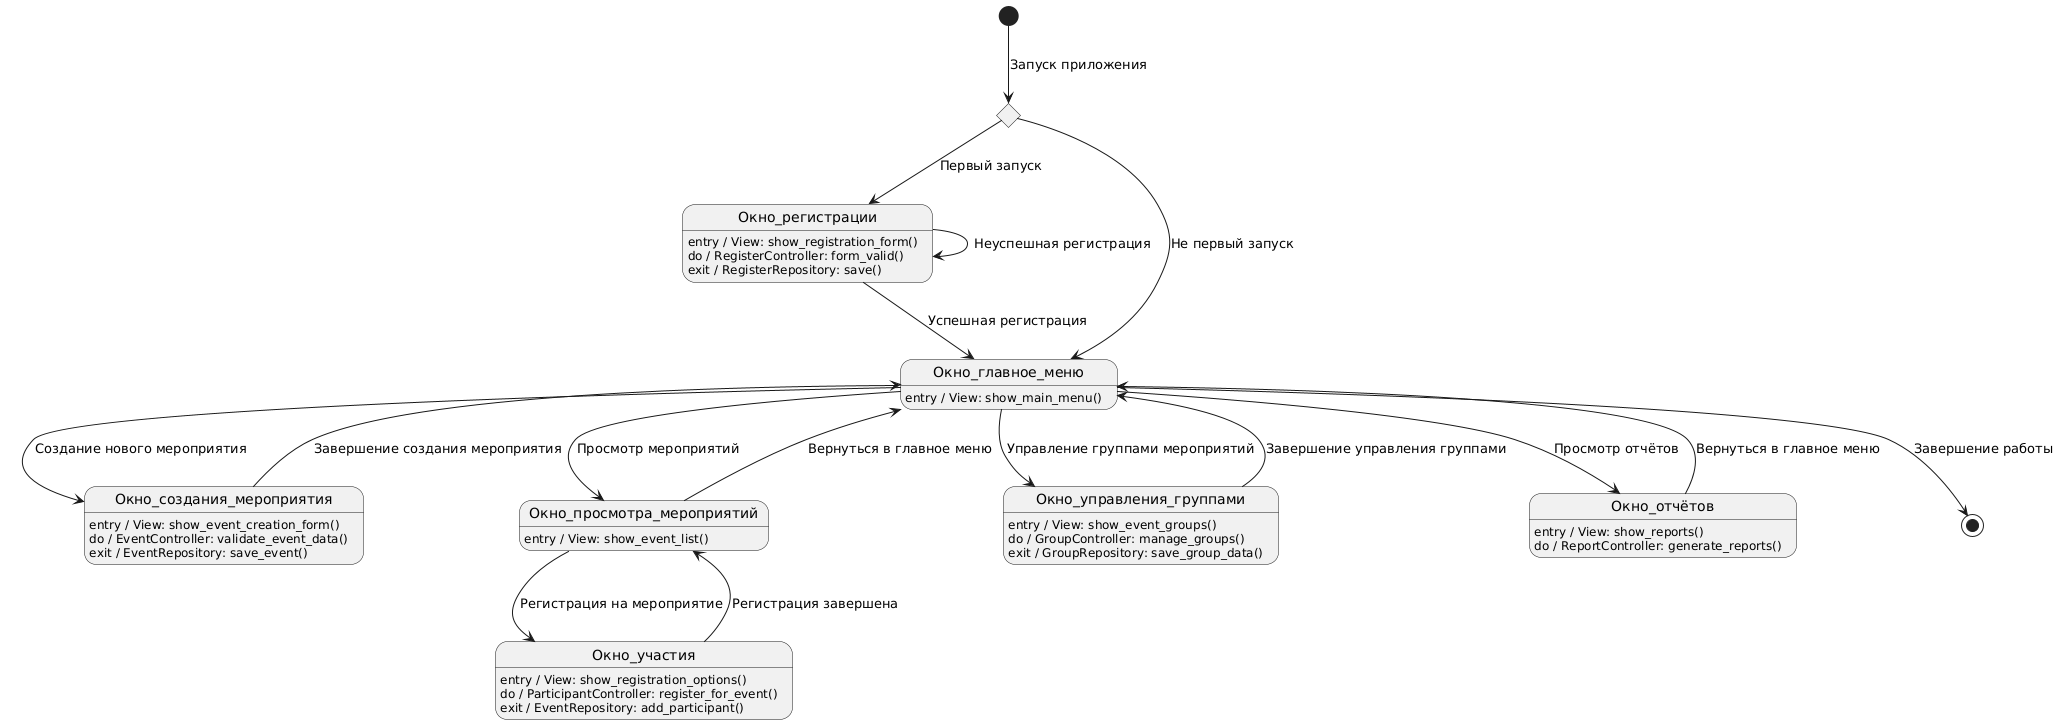

The diagram above was rendered by PlantUML. Its source (embedded in the PNG):
@startuml
state Проверка_первого_запуска <<choice>>

[*] --> Проверка_первого_запуска : Запуск приложения

Проверка_первого_запуска --> Окно_регистрации : Первый запуск
Проверка_первого_запуска --> Окно_главное_меню : Не первый запуск

state Окно_регистрации {
    Окно_регистрации : entry / View: show_registration_form()
    Окно_регистрации : do / RegisterController: form_valid()
    Окно_регистрации : exit / RegisterRepository: save()
}
state Окно_главное_меню {
    Окно_главное_меню : entry / View: show_main_menu()
}

Окно_регистрации --> Окно_главное_меню : Успешная регистрация
Окно_регистрации --> Окно_регистрации : Неуспешная регистрация

state Окно_создания_мероприятия {
    Окно_создания_мероприятия : entry / View: show_event_creation_form()
    Окно_создания_мероприятия : do / EventController: validate_event_data()
    Окно_создания_мероприятия : exit / EventRepository: save_event()
}

Окно_главное_меню --> Окно_создания_мероприятия : Создание нового мероприятия
Окно_создания_мероприятия --> Окно_главное_меню : Завершение создания мероприятия

state Окно_просмотра_мероприятий {
    Окно_просмотра_мероприятий : entry / View: show_event_list()
}

Окно_просмотра_мероприятий --> Окно_участия : Регистрация на мероприятие
Окно_главное_меню --> Окно_просмотра_мероприятий : Просмотр мероприятий
Окно_просмотра_мероприятий --> Окно_главное_меню : Вернуться в главное меню

state Окно_участия {
    Окно_участия : entry / View: show_registration_options()
    Окно_участия : do / ParticipantController: register_for_event()
    Окно_участия : exit / EventRepository: add_participant()
}

Окно_участия --> Окно_просмотра_мероприятий : Регистрация завершена

state Окно_управления_группами {
    Окно_управления_группами : entry / View: show_event_groups()
    Окно_управления_группами : do / GroupController: manage_groups()
    Окно_управления_группами : exit / GroupRepository: save_group_data()
}

Окно_главное_меню --> Окно_управления_группами : Управление группами мероприятий
Окно_управления_группами --> Окно_главное_меню : Завершение управления группами

state Окно_отчётов {
    Окно_отчётов : entry / View: show_reports()
    Окно_отчётов : do / ReportController: generate_reports()
}

Окно_главное_меню --> Окно_отчётов : Просмотр отчётов
Окно_отчётов --> Окно_главное_меню : Вернуться в главное меню

Окно_главное_меню --> [*] : Завершение работы
@enduml